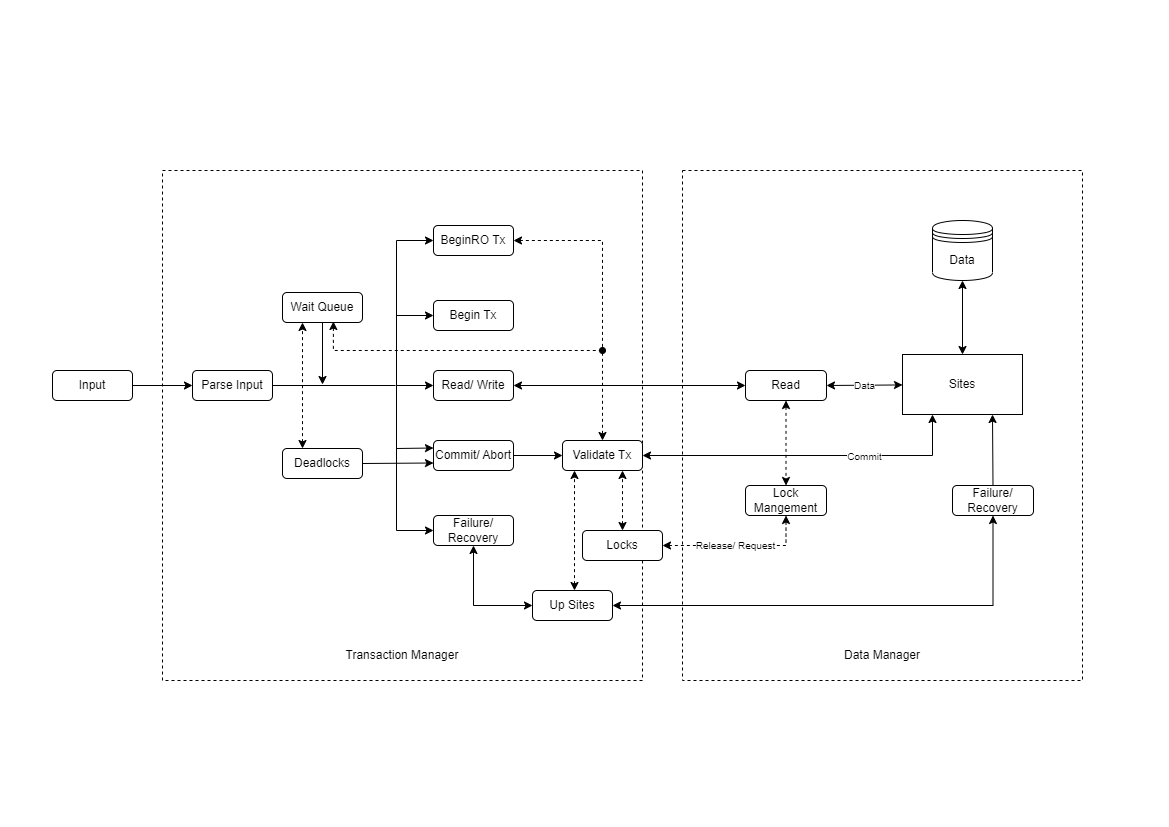

The diagram above was exported from draw.io. Its source (the exported page's mxGraphModel, read from the mxfile embedded in the PNG):
<mxGraphModel dx="1477" dy="941" grid="1" gridSize="10" guides="1" tooltips="1" connect="1" arrows="1" fold="1" page="1" pageScale="1" pageWidth="1169" pageHeight="827" math="0" shadow="0">
  <root>
    <mxCell id="WIyWlLk6GJQsqaUBKTNV-0" />
    <mxCell id="WIyWlLk6GJQsqaUBKTNV-1" parent="WIyWlLk6GJQsqaUBKTNV-0" />
    <mxCell id="NzhDNJXKzqCqaiE2KXpe-54" value="" style="rounded=0;whiteSpace=wrap;html=1;dashed=1;fillColor=none;" vertex="1" parent="WIyWlLk6GJQsqaUBKTNV-1">
      <mxGeometry x="162" y="170" width="480" height="510" as="geometry" />
    </mxCell>
    <mxCell id="NzhDNJXKzqCqaiE2KXpe-52" value="" style="rounded=0;whiteSpace=wrap;html=1;fillColor=none;dashed=1;align=center;" vertex="1" parent="WIyWlLk6GJQsqaUBKTNV-1">
      <mxGeometry x="682" y="170" width="400" height="510" as="geometry" />
    </mxCell>
    <mxCell id="NCimCXTz-XmlEIzrFby_-9" value="" style="edgeStyle=none;rounded=0;orthogonalLoop=1;jettySize=auto;html=1;strokeColor=default;" parent="WIyWlLk6GJQsqaUBKTNV-1" source="NCimCXTz-XmlEIzrFby_-2" target="NCimCXTz-XmlEIzrFby_-3" edge="1">
      <mxGeometry relative="1" as="geometry" />
    </mxCell>
    <mxCell id="NCimCXTz-XmlEIzrFby_-2" value="Input" style="rounded=1;whiteSpace=wrap;html=1;" parent="WIyWlLk6GJQsqaUBKTNV-1" vertex="1">
      <mxGeometry x="52" y="370" width="80" height="30" as="geometry" />
    </mxCell>
    <mxCell id="NCimCXTz-XmlEIzrFby_-3" value="Parse Input" style="rounded=1;whiteSpace=wrap;html=1;" parent="WIyWlLk6GJQsqaUBKTNV-1" vertex="1">
      <mxGeometry x="192" y="370" width="80" height="30" as="geometry" />
    </mxCell>
    <mxCell id="NCimCXTz-XmlEIzrFby_-4" value="Wait Queue" style="rounded=1;whiteSpace=wrap;html=1;" parent="WIyWlLk6GJQsqaUBKTNV-1" vertex="1">
      <mxGeometry x="282" y="292" width="80" height="30" as="geometry" />
    </mxCell>
    <mxCell id="NCimCXTz-XmlEIzrFby_-5" value="Deadlocks" style="rounded=1;whiteSpace=wrap;html=1;" parent="WIyWlLk6GJQsqaUBKTNV-1" vertex="1">
      <mxGeometry x="282" y="448" width="80" height="30" as="geometry" />
    </mxCell>
    <mxCell id="NCimCXTz-XmlEIzrFby_-10" value="Validate Tx" style="rounded=1;whiteSpace=wrap;html=1;" parent="WIyWlLk6GJQsqaUBKTNV-1" vertex="1">
      <mxGeometry x="562" y="440" width="80" height="30" as="geometry" />
    </mxCell>
    <mxCell id="NCimCXTz-XmlEIzrFby_-29" value="Read" style="rounded=1;whiteSpace=wrap;html=1;" parent="WIyWlLk6GJQsqaUBKTNV-1" vertex="1">
      <mxGeometry x="745" y="370" width="81" height="30" as="geometry" />
    </mxCell>
    <mxCell id="NCimCXTz-XmlEIzrFby_-30" value="Lock Mangement" style="rounded=1;whiteSpace=wrap;html=1;" parent="WIyWlLk6GJQsqaUBKTNV-1" vertex="1">
      <mxGeometry x="745" y="485" width="81" height="30" as="geometry" />
    </mxCell>
    <mxCell id="NCimCXTz-XmlEIzrFby_-33" value="" style="endArrow=classic;startArrow=classic;html=1;rounded=0;strokeColor=default;dashed=1;" parent="WIyWlLk6GJQsqaUBKTNV-1" source="NCimCXTz-XmlEIzrFby_-29" target="NCimCXTz-XmlEIzrFby_-30" edge="1">
      <mxGeometry width="50" height="50" relative="1" as="geometry">
        <mxPoint x="795" y="380" as="sourcePoint" />
        <mxPoint x="795" y="330" as="targetPoint" />
      </mxGeometry>
    </mxCell>
    <mxCell id="NzhDNJXKzqCqaiE2KXpe-0" value="BeginRO Tx" style="rounded=1;whiteSpace=wrap;html=1;" vertex="1" parent="WIyWlLk6GJQsqaUBKTNV-1">
      <mxGeometry x="433" y="225" width="80" height="30" as="geometry" />
    </mxCell>
    <mxCell id="NzhDNJXKzqCqaiE2KXpe-1" value="Read/ Write" style="rounded=1;whiteSpace=wrap;html=1;" vertex="1" parent="WIyWlLk6GJQsqaUBKTNV-1">
      <mxGeometry x="433" y="370" width="80" height="30" as="geometry" />
    </mxCell>
    <mxCell id="NzhDNJXKzqCqaiE2KXpe-2" value="Commit/ Abort" style="rounded=1;whiteSpace=wrap;html=1;" vertex="1" parent="WIyWlLk6GJQsqaUBKTNV-1">
      <mxGeometry x="433" y="440" width="80" height="30" as="geometry" />
    </mxCell>
    <mxCell id="NzhDNJXKzqCqaiE2KXpe-3" value="Failure/ Recovery" style="rounded=1;whiteSpace=wrap;html=1;" vertex="1" parent="WIyWlLk6GJQsqaUBKTNV-1">
      <mxGeometry x="433" y="515" width="80" height="30" as="geometry" />
    </mxCell>
    <mxCell id="NzhDNJXKzqCqaiE2KXpe-4" value="Begin Tx" style="rounded=1;whiteSpace=wrap;html=1;" vertex="1" parent="WIyWlLk6GJQsqaUBKTNV-1">
      <mxGeometry x="433" y="300" width="80" height="30" as="geometry" />
    </mxCell>
    <mxCell id="NzhDNJXKzqCqaiE2KXpe-5" value="" style="endArrow=none;html=1;rounded=0;exitX=1;exitY=0.5;exitDx=0;exitDy=0;endFill=0;" edge="1" parent="WIyWlLk6GJQsqaUBKTNV-1" source="NCimCXTz-XmlEIzrFby_-3">
      <mxGeometry width="50" height="50" relative="1" as="geometry">
        <mxPoint x="265" y="385" as="sourcePoint" />
        <mxPoint x="395" y="385" as="targetPoint" />
      </mxGeometry>
    </mxCell>
    <mxCell id="NzhDNJXKzqCqaiE2KXpe-6" value="" style="endArrow=none;html=1;rounded=0;" edge="1" parent="WIyWlLk6GJQsqaUBKTNV-1">
      <mxGeometry width="50" height="50" relative="1" as="geometry">
        <mxPoint x="396" y="530" as="sourcePoint" />
        <mxPoint x="396" y="240" as="targetPoint" />
      </mxGeometry>
    </mxCell>
    <mxCell id="NzhDNJXKzqCqaiE2KXpe-9" value="" style="endArrow=classic;html=1;rounded=0;entryX=0;entryY=0.5;entryDx=0;entryDy=0;" edge="1" parent="WIyWlLk6GJQsqaUBKTNV-1" target="NzhDNJXKzqCqaiE2KXpe-0">
      <mxGeometry width="50" height="50" relative="1" as="geometry">
        <mxPoint x="396" y="240" as="sourcePoint" />
        <mxPoint x="376" y="335" as="targetPoint" />
      </mxGeometry>
    </mxCell>
    <mxCell id="NzhDNJXKzqCqaiE2KXpe-10" value="" style="endArrow=classic;html=1;rounded=0;entryX=0;entryY=0.5;entryDx=0;entryDy=0;" edge="1" parent="WIyWlLk6GJQsqaUBKTNV-1" target="NzhDNJXKzqCqaiE2KXpe-3">
      <mxGeometry width="50" height="50" relative="1" as="geometry">
        <mxPoint x="396" y="530" as="sourcePoint" />
        <mxPoint x="366" y="365" as="targetPoint" />
      </mxGeometry>
    </mxCell>
    <mxCell id="NzhDNJXKzqCqaiE2KXpe-11" value="" style="endArrow=classic;html=1;rounded=0;entryX=0;entryY=0.25;entryDx=0;entryDy=0;" edge="1" parent="WIyWlLk6GJQsqaUBKTNV-1" target="NzhDNJXKzqCqaiE2KXpe-2">
      <mxGeometry width="50" height="50" relative="1" as="geometry">
        <mxPoint x="396" y="448" as="sourcePoint" />
        <mxPoint x="430" y="455" as="targetPoint" />
      </mxGeometry>
    </mxCell>
    <mxCell id="NzhDNJXKzqCqaiE2KXpe-12" value="" style="endArrow=classic;html=1;rounded=0;entryX=0;entryY=0.5;entryDx=0;entryDy=0;" edge="1" parent="WIyWlLk6GJQsqaUBKTNV-1" target="NzhDNJXKzqCqaiE2KXpe-1">
      <mxGeometry width="50" height="50" relative="1" as="geometry">
        <mxPoint x="396" y="385" as="sourcePoint" />
        <mxPoint x="453" y="550" as="targetPoint" />
      </mxGeometry>
    </mxCell>
    <mxCell id="NzhDNJXKzqCqaiE2KXpe-13" value="" style="endArrow=classic;html=1;rounded=0;entryX=0;entryY=0.5;entryDx=0;entryDy=0;" edge="1" parent="WIyWlLk6GJQsqaUBKTNV-1">
      <mxGeometry width="50" height="50" relative="1" as="geometry">
        <mxPoint x="396" y="315" as="sourcePoint" />
        <mxPoint x="433" y="315" as="targetPoint" />
      </mxGeometry>
    </mxCell>
    <mxCell id="NzhDNJXKzqCqaiE2KXpe-14" value="" style="endArrow=classic;html=1;rounded=0;exitX=0.5;exitY=1;exitDx=0;exitDy=0;" edge="1" parent="WIyWlLk6GJQsqaUBKTNV-1" source="NCimCXTz-XmlEIzrFby_-4">
      <mxGeometry width="50" height="50" relative="1" as="geometry">
        <mxPoint x="432" y="572" as="sourcePoint" />
        <mxPoint x="322" y="384" as="targetPoint" />
      </mxGeometry>
    </mxCell>
    <mxCell id="NzhDNJXKzqCqaiE2KXpe-15" value="" style="endArrow=classic;html=1;rounded=0;entryX=0;entryY=0.75;entryDx=0;entryDy=0;exitX=1;exitY=0.5;exitDx=0;exitDy=0;" edge="1" parent="WIyWlLk6GJQsqaUBKTNV-1" source="NCimCXTz-XmlEIzrFby_-5" target="NzhDNJXKzqCqaiE2KXpe-2">
      <mxGeometry width="50" height="50" relative="1" as="geometry">
        <mxPoint x="332" y="420" as="sourcePoint" />
        <mxPoint x="382" y="370" as="targetPoint" />
      </mxGeometry>
    </mxCell>
    <mxCell id="NzhDNJXKzqCqaiE2KXpe-17" value="" style="endArrow=classic;startArrow=classic;html=1;rounded=0;entryX=0.25;entryY=1;entryDx=0;entryDy=0;exitX=0.25;exitY=0;exitDx=0;exitDy=0;dashed=1;" edge="1" parent="WIyWlLk6GJQsqaUBKTNV-1" source="NCimCXTz-XmlEIzrFby_-5" target="NCimCXTz-XmlEIzrFby_-4">
      <mxGeometry width="50" height="50" relative="1" as="geometry">
        <mxPoint x="512" y="410" as="sourcePoint" />
        <mxPoint x="562" y="360" as="targetPoint" />
      </mxGeometry>
    </mxCell>
    <mxCell id="NzhDNJXKzqCqaiE2KXpe-18" value="" style="endArrow=classic;startArrow=classic;html=1;rounded=0;dashed=1;entryX=0.5;entryY=0;entryDx=0;entryDy=0;exitX=0.636;exitY=0.967;exitDx=0;exitDy=0;exitPerimeter=0;strokeColor=default;edgeStyle=orthogonalEdgeStyle;" edge="1" parent="WIyWlLk6GJQsqaUBKTNV-1" source="NCimCXTz-XmlEIzrFby_-4" target="NCimCXTz-XmlEIzrFby_-10">
      <mxGeometry width="50" height="50" relative="1" as="geometry">
        <mxPoint x="462" y="400" as="sourcePoint" />
        <mxPoint x="512" y="350" as="targetPoint" />
        <Array as="points">
          <mxPoint x="333" y="350" />
          <mxPoint x="602" y="350" />
        </Array>
      </mxGeometry>
    </mxCell>
    <mxCell id="NzhDNJXKzqCqaiE2KXpe-22" value="" style="endArrow=classic;html=1;rounded=0;exitX=1;exitY=0.5;exitDx=0;exitDy=0;entryX=0;entryY=0.5;entryDx=0;entryDy=0;" edge="1" parent="WIyWlLk6GJQsqaUBKTNV-1" source="NzhDNJXKzqCqaiE2KXpe-2" target="NCimCXTz-XmlEIzrFby_-10">
      <mxGeometry width="50" height="50" relative="1" as="geometry">
        <mxPoint x="518" y="448" as="sourcePoint" />
        <mxPoint x="552" y="455" as="targetPoint" />
      </mxGeometry>
    </mxCell>
    <mxCell id="NzhDNJXKzqCqaiE2KXpe-26" value="Locks" style="rounded=1;whiteSpace=wrap;html=1;" vertex="1" parent="WIyWlLk6GJQsqaUBKTNV-1">
      <mxGeometry x="582" y="530" width="80" height="30" as="geometry" />
    </mxCell>
    <mxCell id="NzhDNJXKzqCqaiE2KXpe-29" value="" style="endArrow=classic;startArrow=classic;html=1;rounded=0;strokeColor=default;exitX=0.5;exitY=0;exitDx=0;exitDy=0;entryX=0.75;entryY=1;entryDx=0;entryDy=0;dashed=1;" edge="1" parent="WIyWlLk6GJQsqaUBKTNV-1" source="NzhDNJXKzqCqaiE2KXpe-26" target="NCimCXTz-XmlEIzrFby_-10">
      <mxGeometry width="50" height="50" relative="1" as="geometry">
        <mxPoint x="675" y="430" as="sourcePoint" />
        <mxPoint x="725" y="380" as="targetPoint" />
      </mxGeometry>
    </mxCell>
    <mxCell id="NzhDNJXKzqCqaiE2KXpe-32" value="" style="endArrow=classic;startArrow=classic;html=1;rounded=0;dashed=1;strokeColor=default;entryX=0.5;entryY=1;entryDx=0;entryDy=0;exitX=1;exitY=0.5;exitDx=0;exitDy=0;edgeStyle=orthogonalEdgeStyle;" edge="1" parent="WIyWlLk6GJQsqaUBKTNV-1" source="NzhDNJXKzqCqaiE2KXpe-26" target="NCimCXTz-XmlEIzrFby_-30">
      <mxGeometry width="50" height="50" relative="1" as="geometry">
        <mxPoint x="712" y="360" as="sourcePoint" />
        <mxPoint x="762" y="310" as="targetPoint" />
      </mxGeometry>
    </mxCell>
    <mxCell id="NzhDNJXKzqCqaiE2KXpe-56" value="&lt;font style=&quot;font-size: 10px;&quot;&gt;Release/ Request&lt;/font&gt;" style="edgeLabel;html=1;align=center;verticalAlign=middle;resizable=0;points=[];" vertex="1" connectable="0" parent="NzhDNJXKzqCqaiE2KXpe-32">
      <mxGeometry x="-0.0296" relative="1" as="geometry">
        <mxPoint x="-2" y="-1" as="offset" />
      </mxGeometry>
    </mxCell>
    <mxCell id="NzhDNJXKzqCqaiE2KXpe-33" value="Failure/ Recovery" style="rounded=1;whiteSpace=wrap;html=1;" vertex="1" parent="WIyWlLk6GJQsqaUBKTNV-1">
      <mxGeometry x="952" y="485" width="81" height="30" as="geometry" />
    </mxCell>
    <mxCell id="NzhDNJXKzqCqaiE2KXpe-38" value="Up Sites" style="rounded=1;whiteSpace=wrap;html=1;" vertex="1" parent="WIyWlLk6GJQsqaUBKTNV-1">
      <mxGeometry x="532" y="590" width="80" height="30" as="geometry" />
    </mxCell>
    <mxCell id="NzhDNJXKzqCqaiE2KXpe-39" value="" style="endArrow=classic;startArrow=classic;html=1;rounded=0;strokeColor=default;exitX=0.5;exitY=1;exitDx=0;exitDy=0;entryX=0;entryY=0.5;entryDx=0;entryDy=0;edgeStyle=orthogonalEdgeStyle;" edge="1" parent="WIyWlLk6GJQsqaUBKTNV-1" source="NzhDNJXKzqCqaiE2KXpe-3" target="NzhDNJXKzqCqaiE2KXpe-38">
      <mxGeometry width="50" height="50" relative="1" as="geometry">
        <mxPoint x="602" y="370" as="sourcePoint" />
        <mxPoint x="652" y="320" as="targetPoint" />
      </mxGeometry>
    </mxCell>
    <mxCell id="NzhDNJXKzqCqaiE2KXpe-40" value="" style="endArrow=classic;startArrow=classic;html=1;rounded=0;strokeColor=default;entryX=0;entryY=1;entryDx=0;entryDy=0;dashed=1;" edge="1" parent="WIyWlLk6GJQsqaUBKTNV-1">
      <mxGeometry width="50" height="50" relative="1" as="geometry">
        <mxPoint x="574" y="590" as="sourcePoint" />
        <mxPoint x="574" y="470" as="targetPoint" />
      </mxGeometry>
    </mxCell>
    <mxCell id="NzhDNJXKzqCqaiE2KXpe-41" value="" style="endArrow=classic;startArrow=classic;html=1;rounded=0;strokeColor=default;entryX=0.5;entryY=1;entryDx=0;entryDy=0;exitX=1;exitY=0.5;exitDx=0;exitDy=0;edgeStyle=orthogonalEdgeStyle;" edge="1" parent="WIyWlLk6GJQsqaUBKTNV-1" source="NzhDNJXKzqCqaiE2KXpe-38" target="NzhDNJXKzqCqaiE2KXpe-33">
      <mxGeometry width="50" height="50" relative="1" as="geometry">
        <mxPoint x="602" y="370" as="sourcePoint" />
        <mxPoint x="652" y="320" as="targetPoint" />
      </mxGeometry>
    </mxCell>
    <mxCell id="NzhDNJXKzqCqaiE2KXpe-42" value="Sites" style="rounded=0;whiteSpace=wrap;html=1;" vertex="1" parent="WIyWlLk6GJQsqaUBKTNV-1">
      <mxGeometry x="902" y="354" width="120" height="60" as="geometry" />
    </mxCell>
    <mxCell id="NzhDNJXKzqCqaiE2KXpe-43" value="" style="endArrow=classic;html=1;rounded=0;strokeColor=default;entryX=0;entryY=0.5;entryDx=0;entryDy=0;exitX=1;exitY=0.5;exitDx=0;exitDy=0;startArrow=classic;startFill=1;" edge="1" parent="WIyWlLk6GJQsqaUBKTNV-1" source="NzhDNJXKzqCqaiE2KXpe-1" target="NCimCXTz-XmlEIzrFby_-29">
      <mxGeometry width="50" height="50" relative="1" as="geometry">
        <mxPoint x="602" y="370" as="sourcePoint" />
        <mxPoint x="652" y="320" as="targetPoint" />
      </mxGeometry>
    </mxCell>
    <mxCell id="NzhDNJXKzqCqaiE2KXpe-45" value="&lt;font style=&quot;font-size: 10px;&quot;&gt;Data&lt;/font&gt;" style="endArrow=classic;startArrow=classic;html=1;rounded=0;strokeColor=default;exitX=1;exitY=0.5;exitDx=0;exitDy=0;" edge="1" parent="WIyWlLk6GJQsqaUBKTNV-1">
      <mxGeometry width="50" height="50" relative="1" as="geometry">
        <mxPoint x="825.9999999999998" y="385" as="sourcePoint" />
        <mxPoint x="902" y="384.4411764705883" as="targetPoint" />
      </mxGeometry>
    </mxCell>
    <mxCell id="NzhDNJXKzqCqaiE2KXpe-47" value="" style="endArrow=classic;html=1;rounded=0;strokeColor=default;entryX=0.75;entryY=1;entryDx=0;entryDy=0;exitX=0.5;exitY=0;exitDx=0;exitDy=0;" edge="1" parent="WIyWlLk6GJQsqaUBKTNV-1" source="NzhDNJXKzqCqaiE2KXpe-33" target="NzhDNJXKzqCqaiE2KXpe-42">
      <mxGeometry width="50" height="50" relative="1" as="geometry">
        <mxPoint x="602" y="370" as="sourcePoint" />
        <mxPoint x="652" y="320" as="targetPoint" />
      </mxGeometry>
    </mxCell>
    <mxCell id="NzhDNJXKzqCqaiE2KXpe-49" value="" style="endArrow=classic;startArrow=classic;html=1;rounded=0;strokeColor=default;entryX=0.5;entryY=1;entryDx=0;entryDy=0;exitX=0.5;exitY=0;exitDx=0;exitDy=0;" edge="1" parent="WIyWlLk6GJQsqaUBKTNV-1" source="NzhDNJXKzqCqaiE2KXpe-42" target="NzhDNJXKzqCqaiE2KXpe-51">
      <mxGeometry width="50" height="50" relative="1" as="geometry">
        <mxPoint x="602" y="370" as="sourcePoint" />
        <mxPoint x="962" y="255" as="targetPoint" />
      </mxGeometry>
    </mxCell>
    <mxCell id="NzhDNJXKzqCqaiE2KXpe-51" value="Data" style="shape=datastore;whiteSpace=wrap;html=1;" vertex="1" parent="WIyWlLk6GJQsqaUBKTNV-1">
      <mxGeometry x="932" y="220" width="60" height="60" as="geometry" />
    </mxCell>
    <mxCell id="NzhDNJXKzqCqaiE2KXpe-53" value="Data Manager" style="text;html=1;strokeColor=none;fillColor=none;align=center;verticalAlign=middle;whiteSpace=wrap;rounded=0;dashed=1;" vertex="1" parent="WIyWlLk6GJQsqaUBKTNV-1">
      <mxGeometry x="682" y="640" width="400" height="30" as="geometry" />
    </mxCell>
    <mxCell id="NzhDNJXKzqCqaiE2KXpe-55" value="Transaction Manager" style="text;html=1;strokeColor=none;fillColor=none;align=center;verticalAlign=middle;whiteSpace=wrap;rounded=0;dashed=1;" vertex="1" parent="WIyWlLk6GJQsqaUBKTNV-1">
      <mxGeometry x="162" y="640" width="480" height="30" as="geometry" />
    </mxCell>
    <mxCell id="NzhDNJXKzqCqaiE2KXpe-58" value="" style="endArrow=classic;startArrow=classic;html=1;rounded=0;strokeColor=default;fontSize=10;entryX=0.25;entryY=1;entryDx=0;entryDy=0;exitX=1;exitY=0.5;exitDx=0;exitDy=0;edgeStyle=orthogonalEdgeStyle;" edge="1" parent="WIyWlLk6GJQsqaUBKTNV-1" source="NCimCXTz-XmlEIzrFby_-10" target="NzhDNJXKzqCqaiE2KXpe-42">
      <mxGeometry width="50" height="50" relative="1" as="geometry">
        <mxPoint x="602" y="480" as="sourcePoint" />
        <mxPoint x="652" y="430" as="targetPoint" />
      </mxGeometry>
    </mxCell>
    <mxCell id="NzhDNJXKzqCqaiE2KXpe-59" value="Commit" style="edgeLabel;html=1;align=center;verticalAlign=middle;resizable=0;points=[];fontSize=10;" vertex="1" connectable="0" parent="NzhDNJXKzqCqaiE2KXpe-58">
      <mxGeometry x="0.019" y="-1" relative="1" as="geometry">
        <mxPoint x="52" y="-1" as="offset" />
      </mxGeometry>
    </mxCell>
    <mxCell id="NzhDNJXKzqCqaiE2KXpe-60" value="" style="endArrow=oval;html=1;rounded=0;dashed=1;strokeColor=default;fontSize=10;exitX=1;exitY=0.5;exitDx=0;exitDy=0;edgeStyle=orthogonalEdgeStyle;endFill=1;startArrow=classic;startFill=1;" edge="1" parent="WIyWlLk6GJQsqaUBKTNV-1" source="NzhDNJXKzqCqaiE2KXpe-0">
      <mxGeometry width="50" height="50" relative="1" as="geometry">
        <mxPoint x="602" y="480" as="sourcePoint" />
        <mxPoint x="602" y="350" as="targetPoint" />
      </mxGeometry>
    </mxCell>
  </root>
</mxGraphModel>